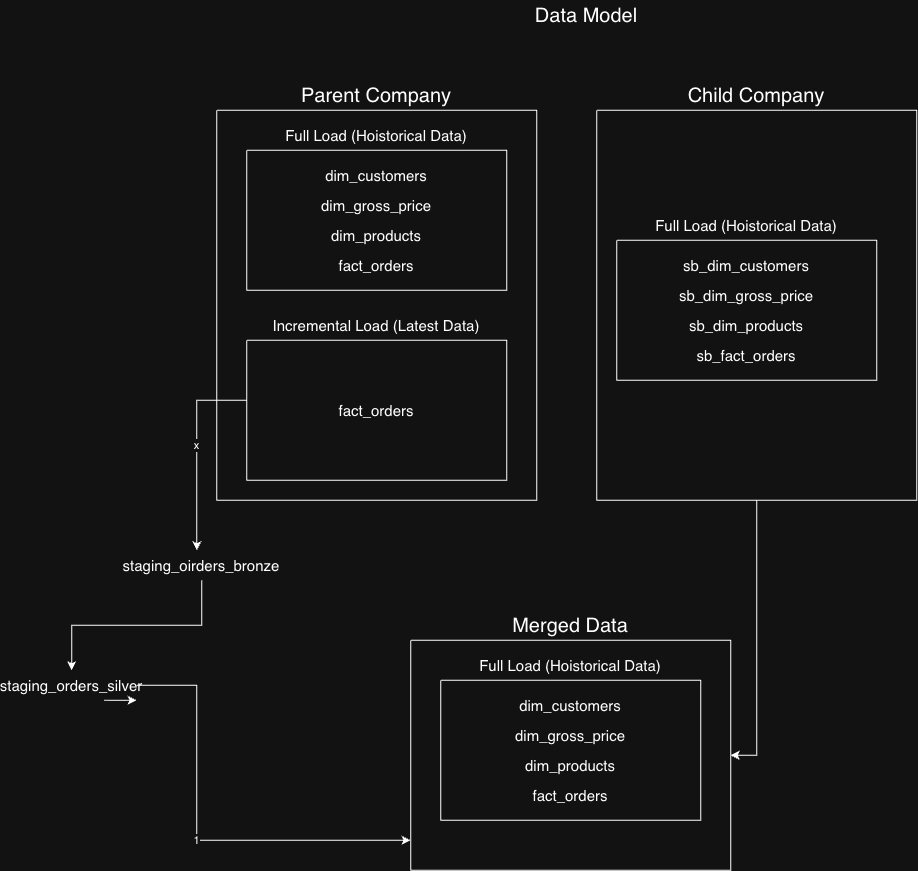

The diagram above was exported from draw.io. Its source (the exported page's mxGraphModel, read from the mxfile embedded in the PNG):
<mxGraphModel dx="2024" dy="2061" grid="1" gridSize="10" guides="1" tooltips="1" connect="1" arrows="1" fold="1" page="1" pageScale="1" pageWidth="827" pageHeight="1169" math="0" shadow="0">
  <root>
    <mxCell id="0" />
    <mxCell id="1" parent="0" />
    <mxCell id="kE-9TftQeX_JSR9MwZnG-1" parent="1" style="text;html=1;whiteSpace=wrap;strokeColor=none;fillColor=none;align=center;verticalAlign=middle;rounded=0;fontSize=20;" value="Data Model" vertex="1">
      <mxGeometry height="30" width="240" x="310" y="-560" as="geometry" />
    </mxCell>
    <mxCell id="kE-9TftQeX_JSR9MwZnG-2" parent="1" style="swimlane;startSize=0;" value="" vertex="1">
      <mxGeometry height="390" width="320" x="60" y="-450" as="geometry" />
    </mxCell>
    <mxCell id="kE-9TftQeX_JSR9MwZnG-5" parent="kE-9TftQeX_JSR9MwZnG-2" style="swimlane;startSize=0;" value="" vertex="1">
      <mxGeometry height="140" width="260" x="30" y="40" as="geometry" />
    </mxCell>
    <mxCell id="kE-9TftQeX_JSR9MwZnG-4" parent="kE-9TftQeX_JSR9MwZnG-5" style="text;html=1;whiteSpace=wrap;strokeColor=none;fillColor=none;align=center;verticalAlign=middle;rounded=0;fontSize=15;" value="dim_customers" vertex="1">
      <mxGeometry height="30" width="130" x="65" y="10" as="geometry" />
    </mxCell>
    <mxCell id="kE-9TftQeX_JSR9MwZnG-9" parent="kE-9TftQeX_JSR9MwZnG-5" style="text;html=1;whiteSpace=wrap;strokeColor=none;fillColor=none;align=center;verticalAlign=middle;rounded=0;fontSize=15;" value="dim_gross_price" vertex="1">
      <mxGeometry height="30" width="130" x="65" y="40" as="geometry" />
    </mxCell>
    <mxCell id="kE-9TftQeX_JSR9MwZnG-10" parent="kE-9TftQeX_JSR9MwZnG-5" style="text;html=1;whiteSpace=wrap;strokeColor=none;fillColor=none;align=center;verticalAlign=middle;rounded=0;fontSize=15;" value="dim_products" vertex="1">
      <mxGeometry height="30" width="130" x="65" y="70" as="geometry" />
    </mxCell>
    <mxCell id="kE-9TftQeX_JSR9MwZnG-11" parent="kE-9TftQeX_JSR9MwZnG-5" style="text;html=1;whiteSpace=wrap;strokeColor=none;fillColor=none;align=center;verticalAlign=middle;rounded=0;fontSize=15;" value="fact_orders" vertex="1">
      <mxGeometry height="30" width="130" x="65" y="100" as="geometry" />
    </mxCell>
    <mxCell id="kE-9TftQeX_JSR9MwZnG-6" parent="kE-9TftQeX_JSR9MwZnG-2" style="text;html=1;whiteSpace=wrap;strokeColor=none;fillColor=none;align=center;verticalAlign=middle;rounded=0;fontSize=15;" value="Full Load (Hoistorical Data)" vertex="1">
      <mxGeometry height="30" width="260" x="30" y="10" as="geometry" />
    </mxCell>
    <mxCell id="kE-9TftQeX_JSR9MwZnG-7" parent="kE-9TftQeX_JSR9MwZnG-2" style="swimlane;startSize=0;" value="" vertex="1">
      <mxGeometry height="140" width="260" x="30" y="230" as="geometry" />
    </mxCell>
    <mxCell id="kE-9TftQeX_JSR9MwZnG-12" parent="kE-9TftQeX_JSR9MwZnG-7" style="text;html=1;whiteSpace=wrap;strokeColor=none;fillColor=none;align=center;verticalAlign=middle;rounded=0;fontSize=15;" value="fact_orders" vertex="1">
      <mxGeometry height="30" width="130" x="65" y="55" as="geometry" />
    </mxCell>
    <mxCell id="kE-9TftQeX_JSR9MwZnG-8" parent="kE-9TftQeX_JSR9MwZnG-2" style="text;html=1;whiteSpace=wrap;strokeColor=none;fillColor=none;align=center;verticalAlign=middle;rounded=0;fontSize=15;" value="Incremental Load (Latest Data)" vertex="1">
      <mxGeometry height="30" width="260" x="30" y="200" as="geometry" />
    </mxCell>
    <mxCell id="kE-9TftQeX_JSR9MwZnG-3" parent="1" style="text;html=1;whiteSpace=wrap;strokeColor=none;fillColor=none;align=center;verticalAlign=middle;rounded=0;fontSize=20;" value="Parent Company" vertex="1">
      <mxGeometry height="30" width="240" x="100" y="-480" as="geometry" />
    </mxCell>
    <mxCell id="kE-9TftQeX_JSR9MwZnG-41" edge="1" parent="1" source="kE-9TftQeX_JSR9MwZnG-13" style="edgeStyle=orthogonalEdgeStyle;rounded=0;orthogonalLoop=1;jettySize=auto;html=1;entryX=1;entryY=0.5;entryDx=0;entryDy=0;" target="kE-9TftQeX_JSR9MwZnG-24">
      <mxGeometry relative="1" as="geometry">
        <mxPoint x="680" y="210" as="targetPoint" />
      </mxGeometry>
    </mxCell>
    <mxCell id="kE-9TftQeX_JSR9MwZnG-13" parent="1" style="swimlane;startSize=0;" value="" vertex="1">
      <mxGeometry height="390" width="320" x="440" y="-450" as="geometry" />
    </mxCell>
    <mxCell id="kE-9TftQeX_JSR9MwZnG-14" parent="kE-9TftQeX_JSR9MwZnG-13" style="swimlane;startSize=0;" value="" vertex="1">
      <mxGeometry height="140" width="260" x="20" y="130" as="geometry" />
    </mxCell>
    <mxCell id="kE-9TftQeX_JSR9MwZnG-15" parent="kE-9TftQeX_JSR9MwZnG-14" style="text;html=1;whiteSpace=wrap;strokeColor=none;fillColor=none;align=center;verticalAlign=middle;rounded=0;fontSize=15;" value="sb_dim_customers" vertex="1">
      <mxGeometry height="30" width="130" x="65" y="10" as="geometry" />
    </mxCell>
    <mxCell id="kE-9TftQeX_JSR9MwZnG-16" parent="kE-9TftQeX_JSR9MwZnG-14" style="text;html=1;whiteSpace=wrap;strokeColor=none;fillColor=none;align=center;verticalAlign=middle;rounded=0;fontSize=15;" value="sb_dim_gross_price" vertex="1">
      <mxGeometry height="30" width="130" x="65" y="40" as="geometry" />
    </mxCell>
    <mxCell id="kE-9TftQeX_JSR9MwZnG-17" parent="kE-9TftQeX_JSR9MwZnG-14" style="text;html=1;whiteSpace=wrap;strokeColor=none;fillColor=none;align=center;verticalAlign=middle;rounded=0;fontSize=15;" value="sb_dim_products" vertex="1">
      <mxGeometry height="30" width="130" x="65" y="70" as="geometry" />
    </mxCell>
    <mxCell id="kE-9TftQeX_JSR9MwZnG-18" parent="kE-9TftQeX_JSR9MwZnG-14" style="text;html=1;whiteSpace=wrap;strokeColor=none;fillColor=none;align=center;verticalAlign=middle;rounded=0;fontSize=15;" value="sb_fact_orders" vertex="1">
      <mxGeometry height="30" width="130" x="65" y="100" as="geometry" />
    </mxCell>
    <mxCell id="kE-9TftQeX_JSR9MwZnG-19" parent="kE-9TftQeX_JSR9MwZnG-13" style="text;html=1;whiteSpace=wrap;strokeColor=none;fillColor=none;align=center;verticalAlign=middle;rounded=0;fontSize=15;" value="Full Load (Hoistorical Data)" vertex="1">
      <mxGeometry height="30" width="260" x="20" y="100" as="geometry" />
    </mxCell>
    <mxCell id="kE-9TftQeX_JSR9MwZnG-23" parent="1" style="text;html=1;whiteSpace=wrap;strokeColor=none;fillColor=none;align=center;verticalAlign=middle;rounded=0;fontSize=20;" value="Child Company" vertex="1">
      <mxGeometry height="30" width="240" x="480" y="-480" as="geometry" />
    </mxCell>
    <mxCell id="kE-9TftQeX_JSR9MwZnG-24" parent="1" style="swimlane;startSize=0;" value="" vertex="1">
      <mxGeometry height="230" width="320" x="254" y="80" as="geometry" />
    </mxCell>
    <mxCell id="kE-9TftQeX_JSR9MwZnG-25" parent="kE-9TftQeX_JSR9MwZnG-24" style="swimlane;startSize=0;" value="" vertex="1">
      <mxGeometry height="140" width="260" x="30" y="40" as="geometry" />
    </mxCell>
    <mxCell id="kE-9TftQeX_JSR9MwZnG-26" parent="kE-9TftQeX_JSR9MwZnG-25" style="text;html=1;whiteSpace=wrap;strokeColor=none;fillColor=none;align=center;verticalAlign=middle;rounded=0;fontSize=15;" value="dim_customers" vertex="1">
      <mxGeometry height="30" width="130" x="65" y="10" as="geometry" />
    </mxCell>
    <mxCell id="kE-9TftQeX_JSR9MwZnG-27" parent="kE-9TftQeX_JSR9MwZnG-25" style="text;html=1;whiteSpace=wrap;strokeColor=none;fillColor=none;align=center;verticalAlign=middle;rounded=0;fontSize=15;" value="dim_gross_price" vertex="1">
      <mxGeometry height="30" width="130" x="65" y="40" as="geometry" />
    </mxCell>
    <mxCell id="kE-9TftQeX_JSR9MwZnG-28" parent="kE-9TftQeX_JSR9MwZnG-25" style="text;html=1;whiteSpace=wrap;strokeColor=none;fillColor=none;align=center;verticalAlign=middle;rounded=0;fontSize=15;" value="dim_products" vertex="1">
      <mxGeometry height="30" width="130" x="65" y="70" as="geometry" />
    </mxCell>
    <mxCell id="kE-9TftQeX_JSR9MwZnG-29" parent="kE-9TftQeX_JSR9MwZnG-25" style="text;html=1;whiteSpace=wrap;strokeColor=none;fillColor=none;align=center;verticalAlign=middle;rounded=0;fontSize=15;" value="fact_orders" vertex="1">
      <mxGeometry height="30" width="130" x="65" y="100" as="geometry" />
    </mxCell>
    <mxCell id="kE-9TftQeX_JSR9MwZnG-30" parent="kE-9TftQeX_JSR9MwZnG-24" style="text;html=1;whiteSpace=wrap;strokeColor=none;fillColor=none;align=center;verticalAlign=middle;rounded=0;fontSize=15;" value="Full Load (Hoistorical Data)" vertex="1">
      <mxGeometry height="30" width="260" x="30" y="10" as="geometry" />
    </mxCell>
    <mxCell id="kE-9TftQeX_JSR9MwZnG-34" parent="1" style="text;html=1;whiteSpace=wrap;strokeColor=none;fillColor=none;align=center;verticalAlign=middle;rounded=0;fontSize=20;" value="Merged Data" vertex="1">
      <mxGeometry height="30" width="240" x="294" y="50" as="geometry" />
    </mxCell>
    <mxCell id="kE-9TftQeX_JSR9MwZnG-35" edge="1" parent="1" source="kE-9TftQeX_JSR9MwZnG-38" style="edgeStyle=orthogonalEdgeStyle;rounded=0;orthogonalLoop=1;jettySize=auto;html=1;" target="kE-9TftQeX_JSR9MwZnG-24" value="1">
      <mxGeometry relative="1" as="geometry">
        <Array as="points">
          <mxPoint x="40.07" y="280" />
        </Array>
        <mxPoint x="10" y="280" as="targetPoint" />
      </mxGeometry>
    </mxCell>
    <mxCell id="kE-9TftQeX_JSR9MwZnG-37" edge="1" parent="1" source="kE-9TftQeX_JSR9MwZnG-7" style="edgeStyle=orthogonalEdgeStyle;rounded=0;orthogonalLoop=1;jettySize=auto;html=1;exitX=0;exitY=0.5;exitDx=0;exitDy=0;" target="kE-9TftQeX_JSR9MwZnG-36" value="x">
      <mxGeometry relative="1" as="geometry">
        <Array as="points">
          <mxPoint x="90" y="-160" />
          <mxPoint x="40.13" y="-160" />
        </Array>
        <mxPoint x="90" y="-340" as="sourcePoint" />
        <mxPoint x="254" y="280" as="targetPoint" />
      </mxGeometry>
    </mxCell>
    <mxCell id="kE-9TftQeX_JSR9MwZnG-36" parent="1" style="text;html=1;whiteSpace=wrap;strokeColor=none;fillColor=none;align=center;verticalAlign=middle;rounded=0;fontSize=15;" value="staging_oirders_bronze" vertex="1">
      <mxGeometry height="30" width="130" x="-20" y="-10" as="geometry" />
    </mxCell>
    <mxCell id="kE-9TftQeX_JSR9MwZnG-39" edge="1" parent="1" source="kE-9TftQeX_JSR9MwZnG-38" style="edgeStyle=orthogonalEdgeStyle;rounded=0;orthogonalLoop=1;jettySize=auto;html=1;innerLoopWaypoints=1;exitX=0.75;exitY=1;exitDx=0;exitDy=0;entryX=1;entryY=1;entryDx=0;entryDy=0;" target="kE-9TftQeX_JSR9MwZnG-38">
      <mxGeometry relative="1" as="geometry" />
    </mxCell>
    <mxCell id="kE-9TftQeX_JSR9MwZnG-40" edge="1" parent="1" source="kE-9TftQeX_JSR9MwZnG-36" style="edgeStyle=orthogonalEdgeStyle;rounded=0;orthogonalLoop=1;jettySize=auto;html=1;" target="kE-9TftQeX_JSR9MwZnG-38" value="">
      <mxGeometry relative="1" as="geometry">
        <Array as="points" />
        <mxPoint x="40" y="20" as="sourcePoint" />
        <mxPoint x="254" y="280" as="targetPoint" />
      </mxGeometry>
    </mxCell>
    <mxCell id="kE-9TftQeX_JSR9MwZnG-38" parent="1" style="text;html=1;whiteSpace=wrap;strokeColor=none;fillColor=none;align=center;verticalAlign=middle;rounded=0;fontSize=15;" value="staging_orders_silver" vertex="1">
      <mxGeometry height="30" width="130" x="-150" y="110" as="geometry" />
    </mxCell>
  </root>
</mxGraphModel>